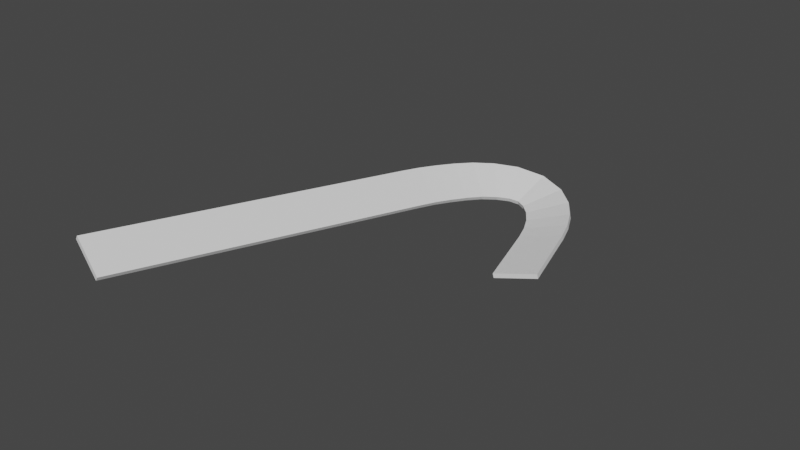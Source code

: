 # Source: firstbend.blend  (saved by Blender 2.92.15; exported with 4.5.12 LTS)
import bpy
from mathutils import Matrix  # noqa: F401  (used for matrix-valued properties, if any)

bpy.ops.wm.read_factory_settings(use_empty=True)
scene = bpy.context.scene
scene.name = 'Scene'

# ---- world
world_world = bpy.data.worlds.new('World'); scene.world = world_world
world_world.use_nodes = True; world_world.node_tree.nodes.clear()
_N = world_world.node_tree.nodes; _L = world_world.node_tree.links
n0 = _N.new('ShaderNodeOutputWorld'); n0.name = 'World Output'; n0.location = (300, 300)
n1 = _N.new('ShaderNodeBackground'); n1.name = 'Background'; n1.location = (10, 300)
n1.inputs[0].default_value = (0.05088, 0.05088, 0.05088, 1.0)
_L.new(n1.outputs[0], n0.inputs[0])
n0.is_active_output = True
world_world.color = (0.05088, 0.05088, 0.05088)
world_world.use_sun_shadow = False
world_world.sun_shadow_jitter_overblur = 0.0

# ---- meshes
me_cube_003 = bpy.data.meshes.new('Cube.003')
me_cube_003.from_pydata([(-1.431, 0.0, -0.2448), (-1.431, 0.0, 0.2448), (-1.431, 10.65, -0.2448), (-1.431, 10.65, 0.2448), (1.431, 0.0, -0.2448), (1.431, 0.0, 0.2448), (1.431, 10.65, -0.2448), (1.431, 10.65, 0.2448), (-1.431, 10.33, -0.2448), (-1.431, 10.0, -0.2448), (-1.431, 9.68, -0.2448), (-1.431, 9.357, -0.2448), (-1.431, 9.035, -0.2448), (-1.431, 8.712, -0.2448), (-1.431, 8.389, -0.2448), (-1.431, 8.067, -0.2448), (-1.431, 7.744, -0.2448), (-1.431, 7.421, -0.2448), (-1.431, 7.099, -0.2448), (-1.431, 6.776, -0.2448), (-1.431, 6.453, -0.2448), (-1.431, 6.131, -0.2448), (-1.431, 5.808, -0.2448), (-1.431, 5.485, -0.2448), (-1.431, 5.163, -0.2448), (-1.431, 4.84, -0.2448), (-1.431, 4.517, -0.2448), (-1.431, 4.195, -0.2448), (-1.431, 3.872, -0.2448), (-1.431, 3.549, -0.2448), (-1.431, 3.227, -0.2448), (-1.431, 2.904, -0.2448), (-1.431, 2.581, -0.2448), (-1.431, 2.259, -0.2448), (-1.431, 1.936, -0.2448), (-1.431, 1.613, -0.2448), (-1.431, 1.291, -0.2448), (-1.431, 0.968, -0.2448), (-1.431, 0.6453, -0.2448), (-1.431, 0.3227, -0.2448), (-1.431, 0.3227, 0.2448), (-1.431, 0.6453, 0.2448), (-1.431, 0.968, 0.2448), (-1.431, 1.291, 0.2448), (-1.431, 1.613, 0.2448), (-1.431, 1.936, 0.2448), (-1.431, 2.259, 0.2448), (-1.431, 2.581, 0.2448), (-1.431, 2.904, 0.2448), (-1.431, 3.227, 0.2448), (-1.431, 3.549, 0.2448), (-1.431, 3.872, 0.2448), (-1.431, 4.195, 0.2448), (-1.431, 4.517, 0.2448), (-1.431, 4.84, 0.2448), (-1.431, 5.163, 0.2448), (-1.431, 5.485, 0.2448), (-1.431, 5.808, 0.2448), (-1.431, 6.131, 0.2448), (-1.431, 6.453, 0.2448), (-1.431, 6.776, 0.2448), (-1.431, 7.099, 0.2448), (-1.431, 7.421, 0.2448), (-1.431, 7.744, 0.2448), (-1.431, 8.067, 0.2448), (-1.431, 8.389, 0.2448), (-1.431, 8.712, 0.2448), (-1.431, 9.035, 0.2448), (-1.431, 9.357, 0.2448), (-1.431, 9.68, 0.2448), (-1.431, 10.0, 0.2448), (-1.431, 10.33, 0.2448), (1.431, 0.3227, -0.2448), (1.431, 0.6453, -0.2448), (1.431, 0.968, -0.2448), (1.431, 1.291, -0.2448), (1.431, 1.613, -0.2448), (1.431, 1.936, -0.2448), (1.431, 2.259, -0.2448), (1.431, 2.581, -0.2448), (1.431, 2.904, -0.2448), (1.431, 3.227, -0.2448), (1.431, 3.549, -0.2448), (1.431, 3.872, -0.2448), (1.431, 4.195, -0.2448), (1.431, 4.517, -0.2448), (1.431, 4.84, -0.2448), (1.431, 5.163, -0.2448), (1.431, 5.485, -0.2448), (1.431, 5.808, -0.2448), (1.431, 6.131, -0.2448), (1.431, 6.453, -0.2448), (1.431, 6.776, -0.2448), (1.431, 7.099, -0.2448), (1.431, 7.421, -0.2448), (1.431, 7.744, -0.2448), (1.431, 8.067, -0.2448), (1.431, 8.389, -0.2448), (1.431, 8.712, -0.2448), (1.431, 9.035, -0.2448), (1.431, 9.357, -0.2448), (1.431, 9.68, -0.2448), (1.431, 10.0, -0.2448), (1.431, 10.33, -0.2448), (1.431, 10.33, 0.2448), (1.431, 10.0, 0.2448), (1.431, 9.68, 0.2448), (1.431, 9.357, 0.2448), (1.431, 9.035, 0.2448), (1.431, 8.712, 0.2448), (1.431, 8.389, 0.2448), (1.431, 8.067, 0.2448), (1.431, 7.744, 0.2448), (1.431, 7.421, 0.2448), (1.431, 7.099, 0.2448), (1.431, 6.776, 0.2448), (1.431, 6.453, 0.2448), (1.431, 6.131, 0.2448), (1.431, 5.808, 0.2448), (1.431, 5.485, 0.2448), (1.431, 5.163, 0.2448), (1.431, 4.84, 0.2448), (1.431, 4.517, 0.2448), (1.431, 4.195, 0.2448), (1.431, 3.872, 0.2448), (1.431, 3.549, 0.2448), (1.431, 3.227, 0.2448), (1.431, 2.904, 0.2448), (1.431, 2.581, 0.2448), (1.431, 2.259, 0.2448), (1.431, 1.936, 0.2448), (1.431, 1.613, 0.2448), (1.431, 1.291, 0.2448), (1.431, 0.968, 0.2448), (1.431, 0.6453, 0.2448), (1.431, 0.3227, 0.2448)], [], [(8, 71, 3, 2), (2, 3, 7, 6), (72, 135, 5, 4), (4, 5, 1, 0), (39, 72, 4, 0), (135, 40, 1, 5), (7, 3, 71, 104), (104, 71, 70, 105), (105, 70, 69, 106), (106, 69, 68, 107), (107, 68, 67, 108), (108, 67, 66, 109), (109, 66, 65, 110), (110, 65, 64, 111), (111, 64, 63, 112), (112, 63, 62, 113), (113, 62, 61, 114), (114, 61, 60, 115), (115, 60, 59, 116), (116, 59, 58, 117), (117, 58, 57, 118), (118, 57, 56, 119), (119, 56, 55, 120), (120, 55, 54, 121), (121, 54, 53, 122), (122, 53, 52, 123), (123, 52, 51, 124), (124, 51, 50, 125), (125, 50, 49, 126), (126, 49, 48, 127), (127, 48, 47, 128), (128, 47, 46, 129), (129, 46, 45, 130), (130, 45, 44, 131), (131, 44, 43, 132), (132, 43, 42, 133), (133, 42, 41, 134), (134, 41, 40, 135), (2, 6, 103, 8), (8, 103, 102, 9), (9, 102, 101, 10), (10, 101, 100, 11), (11, 100, 99, 12), (12, 99, 98, 13), (13, 98, 97, 14), (14, 97, 96, 15), (15, 96, 95, 16), (16, 95, 94, 17), (17, 94, 93, 18), (18, 93, 92, 19), (19, 92, 91, 20), (20, 91, 90, 21), (21, 90, 89, 22), (22, 89, 88, 23), (23, 88, 87, 24), (24, 87, 86, 25), (25, 86, 85, 26), (26, 85, 84, 27), (27, 84, 83, 28), (28, 83, 82, 29), (29, 82, 81, 30), (30, 81, 80, 31), (31, 80, 79, 32), (32, 79, 78, 33), (33, 78, 77, 34), (34, 77, 76, 35), (35, 76, 75, 36), (36, 75, 74, 37), (37, 74, 73, 38), (38, 73, 72, 39), (6, 7, 104, 103), (103, 104, 105, 102), (102, 105, 106, 101), (101, 106, 107, 100), (100, 107, 108, 99), (99, 108, 109, 98), (98, 109, 110, 97), (97, 110, 111, 96), (96, 111, 112, 95), (95, 112, 113, 94), (94, 113, 114, 93), (93, 114, 115, 92), (92, 115, 116, 91), (91, 116, 117, 90), (90, 117, 118, 89), (89, 118, 119, 88), (88, 119, 120, 87), (87, 120, 121, 86), (86, 121, 122, 85), (85, 122, 123, 84), (84, 123, 124, 83), (83, 124, 125, 82), (82, 125, 126, 81), (81, 126, 127, 80), (80, 127, 128, 79), (79, 128, 129, 78), (78, 129, 130, 77), (77, 130, 131, 76), (76, 131, 132, 75), (75, 132, 133, 74), (74, 133, 134, 73), (73, 134, 135, 72), (0, 1, 40, 39), (39, 40, 41, 38), (38, 41, 42, 37), (37, 42, 43, 36), (36, 43, 44, 35), (35, 44, 45, 34), (34, 45, 46, 33), (33, 46, 47, 32), (32, 47, 48, 31), (31, 48, 49, 30), (30, 49, 50, 29), (29, 50, 51, 28), (28, 51, 52, 27), (27, 52, 53, 26), (26, 53, 54, 25), (25, 54, 55, 24), (24, 55, 56, 23), (23, 56, 57, 22), (22, 57, 58, 21), (21, 58, 59, 20), (20, 59, 60, 19), (19, 60, 61, 18), (18, 61, 62, 17), (17, 62, 63, 16), (16, 63, 64, 15), (15, 64, 65, 14), (14, 65, 66, 13), (13, 66, 67, 12), (12, 67, 68, 11), (11, 68, 69, 10), (10, 69, 70, 9), (9, 70, 71, 8)])
_uv = me_cube_003.uv_layers.new(name='UVMap')
_uv.uv.foreach_set('vector', [0.375, 0.2424, 0.625, 0.2424, 0.625, 0.25, 0.375, 0.25, 0.375, 0.25, 0.625, 0.25, 0.625, 0.5, 0.375, 0.5, 0.375, 0.7424, 0.625, 0.7424, 0.625, 0.75, 0.375, 0.75, 0.375, 0.75, 0.625, 0.75, 0.625, 1.0, 0.375, 1.0, 0.125, 0.7424, 0.375, 0.7424, 0.375, 0.75, 0.125, 0.75, 0.625, 0.7424, 0.875, 0.7424, 0.875, 0.75, 0.625, 0.75, 0.625, 0.5, 0.875, 0.5, 0.875, 0.5076, 0.625, 0.5076, 0.625, 0.5076, 0.875, 0.5076, 0.875, 0.5152, 0.625, 0.5152, 0.625, 0.5152, 0.875, 0.5152, 0.875, 0.5227, 0.625, 0.5227, 0.625, 0.5227, 0.875, 0.5227, 0.875, 0.5303, 0.625, 0.5303, 0.625, 0.5303, 0.875, 0.5303, 0.875, 0.5379, 0.625, 0.5379, 0.625, 0.5379, 0.875, 0.5379, 0.875, 0.5455, 0.625, 0.5455, 0.625, 0.5455, 0.875, 0.5455, 0.875, 0.553, 0.625, 0.553, 0.625, 0.553, 0.875, 0.553, 0.875, 0.5606, 0.625, 0.5606, 0.625, 0.5606, 0.875, 0.5606, 0.875, 0.5682, 0.625, 0.5682, 0.625, 0.5682, 0.875, 0.5682, 0.875, 0.5758, 0.625, 0.5758, 0.625, 0.5758, 0.875, 0.5758, 0.875, 0.5833, 0.625, 0.5833, 0.625, 0.5833, 0.875, 0.5833, 0.875, 0.5909, 0.625, 0.5909, 0.625, 0.5909, 0.875, 0.5909, 0.875, 0.5985, 0.625, 0.5985, 0.625, 0.5985, 0.875, 0.5985, 0.875, 0.6061, 0.625, 0.6061, 0.625, 0.6061, 0.875, 0.6061, 0.875, 0.6136, 0.625, 0.6136, 0.625, 0.6136, 0.875, 0.6136, 0.875, 0.6212, 0.625, 0.6212, 0.625, 0.6212, 0.875, 0.6212, 0.875, 0.6288, 0.625, 0.6288, 0.625, 0.6288, 0.875, 0.6288, 0.875, 0.6364, 0.625, 0.6364, 0.625, 0.6364, 0.875, 0.6364, 0.875, 0.6439, 0.625, 0.6439, 0.625, 0.6439, 0.875, 0.6439, 0.875, 0.6515, 0.625, 0.6515, 0.625, 0.6515, 0.875, 0.6515, 0.875, 0.6591, 0.625, 0.6591, 0.625, 0.6591, 0.875, 0.6591, 0.875, 0.6667, 0.625, 0.6667, 0.625, 0.6667, 0.875, 0.6667, 0.875, 0.6742, 0.625, 0.6742, 0.625, 0.6742, 0.875, 0.6742, 0.875, 0.6818, 0.625, 0.6818, 0.625, 0.6818, 0.875, 0.6818, 0.875, 0.6894, 0.625, 0.6894, 0.625, 0.6894, 0.875, 0.6894, 0.875, 0.697, 0.625, 0.697, 0.625, 0.697, 0.875, 0.697, 0.875, 0.7045, 0.625, 0.7045, 0.625, 0.7045, 0.875, 0.7045, 0.875, 0.7121, 0.625, 0.7121, 0.625, 0.7121, 0.875, 0.7121, 0.875, 0.7197, 0.625, 0.7197, 0.625, 0.7197, 0.875, 0.7197, 0.875, 0.7273, 0.625, 0.7273, 0.625, 0.7273, 0.875, 0.7273, 0.875, 0.7348, 0.625, 0.7348, 0.625, 0.7348, 0.875, 0.7348, 0.875, 0.7424, 0.625, 0.7424, 0.125, 0.5, 0.375, 0.5, 0.375, 0.5076, 0.125, 0.5076, 0.125, 0.5076, 0.375, 0.5076, 0.375, 0.5152, 0.125, 0.5152, 0.125, 0.5152, 0.375, 0.5152, 0.375, 0.5227, 0.125, 0.5227, 0.125, 0.5227, 0.375, 0.5227, 0.375, 0.5303, 0.125, 0.5303, 0.125, 0.5303, 0.375, 0.5303, 0.375, 0.5379, 0.125, 0.5379, 0.125, 0.5379, 0.375, 0.5379, 0.375, 0.5455, 0.125, 0.5455, 0.125, 0.5455, 0.375, 0.5455, 0.375, 0.553, 0.125, 0.553, 0.125, 0.553, 0.375, 0.553, 0.375, 0.5606, 0.125, 0.5606, 0.125, 0.5606, 0.375, 0.5606, 0.375, 0.5682, 0.125, 0.5682, 0.125, 0.5682, 0.375, 0.5682, 0.375, 0.5758, 0.125, 0.5758, 0.125, 0.5758, 0.375, 0.5758, 0.375, 0.5833, 0.125, 0.5833, 0.125, 0.5833, 0.375, 0.5833, 0.375, 0.5909, 0.125, 0.5909, 0.125, 0.5909, 0.375, 0.5909, 0.375, 0.5985, 0.125, 0.5985, 0.125, 0.5985, 0.375, 0.5985, 0.375, 0.6061, 0.125, 0.6061, 0.125, 0.6061, 0.375, 0.6061, 0.375, 0.6136, 0.125, 0.6136, 0.125, 0.6136, 0.375, 0.6136, 0.375, 0.6212, 0.125, 0.6212, 0.125, 0.6212, 0.375, 0.6212, 0.375, 0.6288, 0.125, 0.6288, 0.125, 0.6288, 0.375, 0.6288, 0.375, 0.6364, 0.125, 0.6364, 0.125, 0.6364, 0.375, 0.6364, 0.375, 0.6439, 0.125, 0.6439, 0.125, 0.6439, 0.375, 0.6439, 0.375, 0.6515, 0.125, 0.6515, 0.125, 0.6515, 0.375, 0.6515, 0.375, 0.6591, 0.125, 0.6591, 0.125, 0.6591, 0.375, 0.6591, 0.375, 0.6667, 0.125, 0.6667, 0.125, 0.6667, 0.375, 0.6667, 0.375, 0.6742, 0.125, 0.6742, 0.125, 0.6742, 0.375, 0.6742, 0.375, 0.6818, 0.125, 0.6818, 0.125, 0.6818, 0.375, 0.6818, 0.375, 0.6894, 0.125, 0.6894, 0.125, 0.6894, 0.375, 0.6894, 0.375, 0.697, 0.125, 0.697, 0.125, 0.697, 0.375, 0.697, 0.375, 0.7045, 0.125, 0.7045, 0.125, 0.7045, 0.375, 0.7045, 0.375, 0.7121, 0.125, 0.7121, 0.125, 0.7121, 0.375, 0.7121, 0.375, 0.7197, 0.125, 0.7197, 0.125, 0.7197, 0.375, 0.7197, 0.375, 0.7273, 0.125, 0.7273, 0.125, 0.7273, 0.375, 0.7273, 0.375, 0.7348, 0.125, 0.7348, 0.125, 0.7348, 0.375, 0.7348, 0.375, 0.7424, 0.125, 0.7424, 0.375, 0.5, 0.625, 0.5, 0.625, 0.5076, 0.375, 0.5076, 0.375, 0.5076, 0.625, 0.5076, 0.625, 0.5152, 0.375, 0.5152, 0.375, 0.5152, 0.625, 0.5152, 0.625, 0.5227, 0.375, 0.5227, 0.375, 0.5227, 0.625, 0.5227, 0.625, 0.5303, 0.375, 0.5303, 0.375, 0.5303, 0.625, 0.5303, 0.625, 0.5379, 0.375, 0.5379, 0.375, 0.5379, 0.625, 0.5379, 0.625, 0.5455, 0.375, 0.5455, 0.375, 0.5455, 0.625, 0.5455, 0.625, 0.553, 0.375, 0.553, 0.375, 0.553, 0.625, 0.553, 0.625, 0.5606, 0.375, 0.5606, 0.375, 0.5606, 0.625, 0.5606, 0.625, 0.5682, 0.375, 0.5682, 0.375, 0.5682, 0.625, 0.5682, 0.625, 0.5758, 0.375, 0.5758, 0.375, 0.5758, 0.625, 0.5758, 0.625, 0.5833, 0.375, 0.5833, 0.375, 0.5833, 0.625, 0.5833, 0.625, 0.5909, 0.375, 0.5909, 0.375, 0.5909, 0.625, 0.5909, 0.625, 0.5985, 0.375, 0.5985, 0.375, 0.5985, 0.625, 0.5985, 0.625, 0.6061, 0.375, 0.6061, 0.375, 0.6061, 0.625, 0.6061, 0.625, 0.6136, 0.375, 0.6136, 0.375, 0.6136, 0.625, 0.6136, 0.625, 0.6212, 0.375, 0.6212, 0.375, 0.6212, 0.625, 0.6212, 0.625, 0.6288, 0.375, 0.6288, 0.375, 0.6288, 0.625, 0.6288, 0.625, 0.6364, 0.375, 0.6364, 0.375, 0.6364, 0.625, 0.6364, 0.625, 0.6439, 0.375, 0.6439, 0.375, 0.6439, 0.625, 0.6439, 0.625, 0.6515, 0.375, 0.6515, 0.375, 0.6515, 0.625, 0.6515, 0.625, 0.6591, 0.375, 0.6591, 0.375, 0.6591, 0.625, 0.6591, 0.625, 0.6667, 0.375, 0.6667, 0.375, 0.6667, 0.625, 0.6667, 0.625, 0.6742, 0.375, 0.6742, 0.375, 0.6742, 0.625, 0.6742, 0.625, 0.6818, 0.375, 0.6818, 0.375, 0.6818, 0.625, 0.6818, 0.625, 0.6894, 0.375, 0.6894, 0.375, 0.6894, 0.625, 0.6894, 0.625, 0.697, 0.375, 0.697, 0.375, 0.697, 0.625, 0.697, 0.625, 0.7045, 0.375, 0.7045, 0.375, 0.7045, 0.625, 0.7045, 0.625, 0.7121, 0.375, 0.7121, 0.375, 0.7121, 0.625, 0.7121, 0.625, 0.7197, 0.375, 0.7197, 0.375, 0.7197, 0.625, 0.7197, 0.625, 0.7273, 0.375, 0.7273, 0.375, 0.7273, 0.625, 0.7273, 0.625, 0.7348, 0.375, 0.7348, 0.375, 0.7348, 0.625, 0.7348, 0.625, 0.7424, 0.375, 0.7424, 0.375, 0.0, 0.625, 0.0, 0.625, 0.007576, 0.375, 0.007576, 0.375, 0.007576, 0.625, 0.007576, 0.625, 0.01515, 0.375, 0.01515, 0.375, 0.01515, 0.625, 0.01515, 0.625, 0.02273, 0.375, 0.02273, 0.375, 0.02273, 0.625, 0.02273, 0.625, 0.0303, 0.375, 0.0303, 0.375, 0.0303, 0.625, 0.0303, 0.625, 0.03788, 0.375, 0.03788, 0.375, 0.03788, 0.625, 0.03788, 0.625, 0.04545, 0.375, 0.04545, 0.375, 0.04545, 0.625, 0.04545, 0.625, 0.05303, 0.375, 0.05303, 0.375, 0.05303, 0.625, 0.05303, 0.625, 0.06061, 0.375, 0.06061, 0.375, 0.06061, 0.625, 0.06061, 0.625, 0.06818, 0.375, 0.06818, 0.375, 0.06818, 0.625, 0.06818, 0.625, 0.07576, 0.375, 0.07576, 0.375, 0.07576, 0.625, 0.07576, 0.625, 0.08333, 0.375, 0.08333, 0.375, 0.08333, 0.625, 0.08333, 0.625, 0.09091, 0.375, 0.09091, 0.375, 0.09091, 0.625, 0.09091, 0.625, 0.09848, 0.375, 0.09848, 0.375, 0.09848, 0.625, 0.09848, 0.625, 0.1061, 0.375, 0.1061, 0.375, 0.1061, 0.625, 0.1061, 0.625, 0.1136, 0.375, 0.1136, 0.375, 0.1136, 0.625, 0.1136, 0.625, 0.1212, 0.375, 0.1212, 0.375, 0.1212, 0.625, 0.1212, 0.625, 0.1288, 0.375, 0.1288, 0.375, 0.1288, 0.625, 0.1288, 0.625, 0.1364, 0.375, 0.1364, 0.375, 0.1364, 0.625, 0.1364, 0.625, 0.1439, 0.375, 0.1439, 0.375, 0.1439, 0.625, 0.1439, 0.625, 0.1515, 0.375, 0.1515, 0.375, 0.1515, 0.625, 0.1515, 0.625, 0.1591, 0.375, 0.1591, 0.375, 0.1591, 0.625, 0.1591, 0.625, 0.1667, 0.375, 0.1667, 0.375, 0.1667, 0.625, 0.1667, 0.625, 0.1742, 0.375, 0.1742, 0.375, 0.1742, 0.625, 0.1742, 0.625, 0.1818, 0.375, 0.1818, 0.375, 0.1818, 0.625, 0.1818, 0.625, 0.1894, 0.375, 0.1894, 0.375, 0.1894, 0.625, 0.1894, 0.625, 0.197, 0.375, 0.197, 0.375, 0.197, 0.625, 0.197, 0.625, 0.2045, 0.375, 0.2045, 0.375, 0.2045, 0.625, 0.2045, 0.625, 0.2121, 0.375, 0.2121, 0.375, 0.2121, 0.625, 0.2121, 0.625, 0.2197, 0.375, 0.2197, 0.375, 0.2197, 0.625, 0.2197, 0.625, 0.2273, 0.375, 0.2273, 0.375, 0.2273, 0.625, 0.2273, 0.625, 0.2348, 0.375, 0.2348, 0.375, 0.2348, 0.625, 0.2348, 0.625, 0.2424, 0.375, 0.2424])
me_cube_003.use_remesh_fix_poles = True
me_cube_003.use_remesh_preserve_attributes = False
me_cube_003.use_mirror_vertex_groups = False
me_cube_003.update()

# ---- curves / text
cu_beziercurve_002 = bpy.data.curves.new('BezierCurve.002', 'CURVE')
cu_beziercurve_002.dimensions = '3D'
_sp = cu_beziercurve_002.splines.new('BEZIER'); _sp.bezier_points.add(1)
_sp.bezier_points.foreach_set('co', [0.0, 0.0, 5.96e-08, 2.0, 0.7189, -0.3783])
_sp.bezier_points.foreach_set('handle_left', [-0.1111, -0.519, 0.04377, 1.683, 2.086, -0.3783])
_sp.bezier_points.foreach_set('handle_right', [0.5812, 2.714, -0.2289, 2.226, -0.2553, -0.3783])
for _p, _l, _r in zip(_sp.bezier_points, ['ALIGNED', 'ALIGNED'], ['ALIGNED', 'ALIGNED']): _p.handle_left_type = _l; _p.handle_right_type = _r
_sp.order_u = 0
_sp.order_v = 0
cu_beziercurve_002.use_path = True
cu_beziercurve_002.use_path_clamp = True
cu_beziercurve_002.fill_mode = 'FULL'

# ---- objects
ob_cube = bpy.data.objects.new('Cube', me_cube_003)
ob_beziercurve = bpy.data.objects.new('BezierCurve', cu_beziercurve_002)

# ---- transforms, parenting, visibility, modifiers, constraints
ob_cube.location = (0.0, -12.34, 0.0)
ob_cube.rotation_euler = (0.0, 0.5611, 0.0)
ob_cube.scale = (0.06508, 2.479, 3.602)
ob_cube.lineart.crease_threshold = 0.0
_m = ob_cube.modifiers.new('Curve', 'CURVE')
_m.object = ob_beziercurve
_m.deform_axis = 'POS_Y'
ob_beziercurve.location = (0.0, 0.0, 0.0)
ob_beziercurve.scale = (2.926, 2.926, 2.926)
ob_beziercurve.lineart.crease_threshold = 0.0

# ---- collection membership
scene.collection.objects.link(ob_cube)
scene.collection.objects.link(ob_beziercurve)

# ---- scene / render settings (as saved in the file)
scene.frame_start = 1; scene.frame_end = 250; scene.frame_set(1)
scene.render.engine = 'BLENDER_EEVEE_NEXT'
scene.cycles.use_denoising = False
scene.cycles.samples = 128
scene.cycles.sampling_pattern = 'TABULATED_SOBOL'
scene.cycles.use_adaptive_sampling = False
scene.cycles.use_light_tree = False
scene.view_settings.view_transform = 'Filmic'
bpy.context.view_layer.update()

# ---- added for rendering (the .blend has no active camera and no usable light): camera, sun
cam_auto = bpy.data.cameras.new('AutoCamera')
cam_auto.lens = 50.0
cam_auto.sensor_width = 36.0
cam_auto.clip_end = 1000.0
ob_auto_camera = bpy.data.objects.new('AutoCamera', cam_auto)
scene.collection.objects.link(ob_auto_camera)
ob_auto_camera.location = (25.9842, -30.2886, 19.0747)
ob_auto_camera.rotation_euler = (1.09748, -7.21219e-08, 0.694738)
scene.camera = ob_auto_camera
light_auto_sun = bpy.data.lights.new('AutoSun', 'SUN')
light_auto_sun.energy = 3.0
light_auto_sun.angle = 0.0523599
ob_auto_sun = bpy.data.objects.new('AutoSun', light_auto_sun)
scene.collection.objects.link(ob_auto_sun)
ob_auto_sun.rotation_euler = (0.872665, 0.174533, 0.523599)
bpy.context.view_layer.update()

